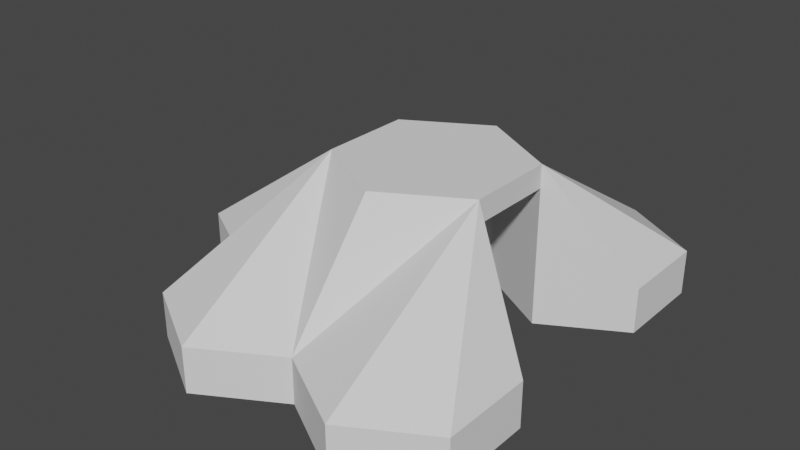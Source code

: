 # Source: HexagonCave.blend  (saved by Blender 2.82.7; exported with 4.5.12 LTS)
import bpy
from mathutils import Matrix  # noqa: F401  (used for matrix-valued properties, if any)

bpy.ops.wm.read_factory_settings(use_empty=True)
scene = bpy.context.scene
scene.name = 'Scene'

# ---- collections
col_collection = bpy.data.collections.new('Collection'); scene.collection.children.link(col_collection)

# ---- world
world_world = bpy.data.worlds.new('World'); scene.world = world_world
world_world.use_nodes = True; world_world.node_tree.nodes.clear()
_N = world_world.node_tree.nodes; _L = world_world.node_tree.links
n0 = _N.new('ShaderNodeOutputWorld'); n0.name = 'World Output'; n0.location = (300, 300)
n1 = _N.new('ShaderNodeBackground'); n1.name = 'Background'; n1.location = (10, 300)
n1.inputs[0].default_value = (0.05088, 0.05088, 0.05088, 1.0)
_L.new(n1.outputs[0], n0.inputs[0])
n0.is_active_output = True
world_world.color = (0.05088, 0.05088, 0.05088)
world_world.use_sun_shadow = False
world_world.sun_shadow_jitter_overblur = 0.0

# ---- meshes
me_cylinder_011 = bpy.data.meshes.new('Cylinder.011')
me_cylinder_011.from_pydata([(0.8642, 2.481, 0.0), (0.8642, 2.481, 2.0), (1.73, 1.981, 0.0), (1.73, 1.981, 2.0), (1.73, 0.9815, 0.0), (1.73, 0.9815, 2.0), (0.8651, 0.4907, 0.0), (0.8651, 0.4907, 7.0), (0.0, 0.9877, 0.0), (0.0, 0.9877, 7.0), (0.0, 1.981, 0.0), (0.0, 1.981, 2.0), (0.8651, -0.4907, 0.0), (0.8651, -0.4907, 7.0), (0.0, -0.9877, 0.0), (0.0, -0.9877, 7.0), (-0.8642, -0.4938, 0.0), (-0.8642, -0.4938, 7.0), (-0.8642, 0.4938, 0.0), (-0.8642, 0.4938, 7.0), (-1.729, 0.9907, 0.0), (-1.729, 0.9907, 2.0), (-1.729, -0.9907, 0.0), (-1.729, -0.9907, 2.0), (-2.594, -0.5, 0.0), (-2.594, -0.5, 2.0), (-2.594, 0.5, 0.0), (-2.594, 0.5, 2.0), (-2.98e-08, -1.981, 0.0), (0.0, -1.981, 2.0), (-0.8642, -2.481, 0.0), (-0.8642, -2.481, 2.0), (-1.73, -1.981, 0.0), (-1.73, -1.981, 2.0), (-0.8642, 2.481, 0.0), (-0.8642, 2.481, 2.0), (-1.73, 1.981, 0.0), (-1.73, 1.981, 2.0), (1.73, -0.9815, 0.0), (1.73, -0.9815, 2.0), (1.73, -1.981, 0.0), (1.73, -1.981, 2.0), (0.8642, -2.481, 0.0), (0.8642, -2.481, 2.0), (0.0, 0.9877, 7.0), (0.8651, 0.4907, 7.0), (0.0, -0.9877, 7.0), (0.8651, -0.4907, 7.0), (-0.8642, -0.4938, 7.0), (-0.8642, 0.4938, 7.0), (0.0, 0.9877, 7.0), (0.8651, 0.4907, 7.0), (0.0, -0.9877, 7.0), (0.8651, -0.4907, 7.0), (-0.8642, -0.4938, 7.0), (-0.8642, 0.4938, 7.0), (0.0, 0.9877, 6.0), (0.8651, 0.4907, 6.0), (0.0, -0.9877, 6.0), (0.8651, -0.4907, 6.0), (-0.8642, -0.4938, 6.0), (-0.8642, 0.4938, 6.0)], [], [(0, 1, 3, 2), (2, 3, 5, 4), (4, 5, 7, 6), (6, 7, 9, 8), (11, 9, 7), (10, 11, 1, 0), (0, 2, 4, 6, 8, 10), (12, 14, 15, 13), (14, 16, 17, 15), (9, 19, 49, 44), (16, 18, 19, 17), (18, 8, 9, 19), (22, 23, 25, 24), (17, 25, 23), (24, 25, 27, 26), (26, 27, 21, 20), (20, 18, 16, 22, 24, 26), (28, 29, 31, 30), (30, 31, 33, 32), (31, 29, 17), (32, 33, 23, 22), (16, 14, 28, 30, 32, 22), (34, 35, 11, 10), (37, 21, 19), (20, 21, 37, 36), (36, 37, 35, 34), (34, 10, 8, 18, 20, 36), (12, 13, 39, 38), (38, 39, 41, 40), (40, 41, 43, 42), (42, 43, 29, 28), (43, 41, 13), (12, 38, 40, 42, 28, 14), (5, 3, 7), (3, 1, 7), (1, 11, 7), (41, 39, 13), (13, 15, 29), (29, 43, 13), (9, 11, 19), (11, 35, 19), (35, 37, 19), (29, 15, 17), (17, 23, 33), (33, 31, 17), (19, 27, 25, 17), (19, 21, 27), (49, 48, 54, 55), (13, 7, 45, 47), (7, 9, 44, 45), (15, 13, 47, 46), (17, 15, 46, 48), (19, 17, 48, 49), (46, 47, 53, 52), (47, 45, 51, 53), (48, 46, 52, 54), (45, 44, 50, 51), (44, 49, 55, 50), (57, 59, 58, 60, 61, 56), (50, 55, 54, 52, 53, 51), (51, 53, 59, 57)])
_uv = me_cylinder_011.uv_layers.new(name='UVMap')
_uv.uv.foreach_set('vector', [1.0, 0.5, 1.0, 1.0, 0.8333, 1.0, 0.8333, 0.5, 0.8333, 0.5, 0.8333, 1.0, 0.6667, 1.0, 0.6667, 0.5, 0.6667, 0.5, 0.6667, 1.0, 0.5, 1.0, 0.5, 0.5, 0.5, 0.5, 0.5, 1.0, 0.3333, 1.0, 0.3333, 0.5, 0.04215, 0.37, 0.04215, 0.13, 0.25, 0.01, 0.1667, 0.5, 0.1667, 1.0, -8.941e-08, 1.0, -8.941e-08, 0.5, 0.75, 0.49, 0.9578, 0.37, 0.9578, 0.13, 0.75, 0.01, 0.5422, 0.13, 0.5422, 0.37, 0.6667, 0.5, 0.5, 0.5, 0.5, 1.0, 0.6667, 1.0, 0.5, 0.5, 0.3333, 0.5, 0.3333, 1.0, 0.5, 1.0, -8.941e-08, 1.0, 0.1667, 1.0, 0.1667, 1.0, -8.941e-08, 1.0, 0.3333, 0.5, 0.1667, 0.5, 0.1667, 1.0, 0.3333, 1.0, 0.1667, 0.5, -8.941e-08, 0.5, -8.941e-08, 1.0, 0.1667, 1.0, 0.5, 0.5, 0.5, 1.0, 0.3333, 1.0, 0.3333, 0.5, 0.0, 0.0, 0.0, 0.0, 0.0, 0.0, 0.3333, 0.5, 0.3333, 1.0, 0.1667, 1.0, 0.1667, 0.5, 0.1667, 0.5, 0.1667, 1.0, -8.941e-08, 1.0, -8.941e-08, 0.5, 0.75, 0.49, 0.9578, 0.37, 0.9578, 0.13, 0.75, 0.01, 0.5422, 0.13, 0.5422, 0.37, 0.6667, 0.5, 0.6667, 1.0, 0.5, 1.0, 0.5, 0.5, 0.5, 0.5, 0.5, 1.0, 0.3333, 1.0, 0.3333, 0.5, 0.25, 0.01, 0.4578, 0.13, 0.25, 0.49, 0.3333, 0.5, 0.3333, 1.0, 0.1667, 1.0, 0.1667, 0.5, 0.75, 0.49, 0.9578, 0.37, 0.9578, 0.13, 0.75, 0.01, 0.5422, 0.13, 0.5422, 0.37, 1.0, 0.5, 1.0, 1.0, 0.8333, 1.0, 0.8333, 0.5, 0.04215, 0.37, 0.04215, 0.13, 0.25, 0.01, 0.3333, 0.5, 0.3333, 1.0, 0.1667, 1.0, 0.1667, 0.5, 0.1667, 0.5, 0.1667, 1.0, -8.941e-08, 1.0, -8.941e-08, 0.5, 0.75, 0.49, 0.9578, 0.37, 0.9578, 0.13, 0.75, 0.01, 0.5422, 0.13, 0.5422, 0.37, 1.0, 0.5, 1.0, 1.0, 0.8333, 1.0, 0.8333, 0.5, 0.8333, 0.5, 0.8333, 1.0, 0.6667, 1.0, 0.6667, 0.5, 0.6667, 0.5, 0.6667, 1.0, 0.5, 1.0, 0.5, 0.5, 0.5, 0.5, 0.5, 1.0, 0.3333, 1.0, 0.3333, 0.5, 0.25, 0.01, 0.4578, 0.13, 0.25, 0.49, 0.75, 0.49, 0.9578, 0.37, 0.9578, 0.13, 0.75, 0.01, 0.5422, 0.13, 0.5422, 0.37, 0.4578, 0.13, 0.4578, 0.37, 0.25, 0.01, 0.4578, 0.37, 0.25, 0.49, 0.25, 0.01, 0.25, 0.49, 0.04215, 0.37, 0.25, 0.01, 0.4578, 0.13, 0.4578, 0.37, 0.25, 0.49, 0.25, 0.49, 0.04215, 0.37, 0.04215, 0.13, 0.04215, 0.13, 0.25, 0.01, 0.25, 0.49, 0.4578, 0.13, 0.4578, 0.37, 0.25, 0.01, 0.4578, 0.37, 0.25, 0.49, 0.25, 0.01, 0.25, 0.49, 0.04215, 0.37, 0.25, 0.01, 0.4578, 0.13, 0.4578, 0.37, 0.25, 0.49, 0.25, 0.49, 0.04215, 0.37, 0.04215, 0.13, 0.04215, 0.13, 0.25, 0.01, 0.25, 0.49, 0.0, 0.0, 0.0, 0.0, 0.0, 0.0, 0.0, 0.0, 0.0, 0.0, 0.0, 0.0, 0.0, 0.0, 0.1667, 1.0, 0.3333, 1.0, 0.3333, 1.0, 0.1667, 1.0, 0.4578, 0.13, 0.4578, 0.37, 0.4578, 0.37, 0.4578, 0.13, 0.25, 0.01, 0.04215, 0.13, 0.04215, 0.13, 0.25, 0.01, 0.5, 1.0, 0.6667, 1.0, 0.6667, 1.0, 0.5, 1.0, 0.3333, 1.0, 0.5, 1.0, 0.5, 1.0, 0.3333, 1.0, 0.1667, 1.0, 0.3333, 1.0, 0.3333, 1.0, 0.1667, 1.0, 0.5, 1.0, 0.6667, 1.0, 0.6667, 1.0, 0.5, 1.0, 0.4578, 0.13, 0.4578, 0.37, 0.4578, 0.37, 0.4578, 0.13, 0.3333, 1.0, 0.5, 1.0, 0.5, 1.0, 0.3333, 1.0, 0.25, 0.01, 0.04215, 0.13, 0.04215, 0.13, 0.25, 0.01, -8.941e-08, 1.0, 0.1667, 1.0, 0.1667, 1.0, -8.941e-08, 1.0, 0.4578, 0.37, 0.4578, 0.13, 0.25, 0.01, 0.04215, 0.13, 0.04215, 0.37, 0.25, 0.49, 0.0, 0.0, 0.0, 0.0, 0.0, 0.0, 0.0, 0.0, 0.0, 0.0, 0.0, 0.0, 0.4578, 0.37, 0.4578, 0.13, 0.4578, 0.13, 0.4578, 0.37])
me_cylinder_011.use_remesh_fix_poles = True
me_cylinder_011.use_remesh_preserve_attributes = False
me_cylinder_011.use_mirror_vertex_groups = False
me_cylinder_011.update()

# ---- objects
ob_cylinder_007 = bpy.data.objects.new('Cylinder.007', me_cylinder_011)

# ---- transforms, parenting, visibility, modifiers, constraints
ob_cylinder_007.location = (0.0, 0.0, 0.0)
ob_cylinder_007.scale = (4.05, 4.05, 1.0)
ob_cylinder_007.lineart.crease_threshold = 0.0

# ---- collection membership
col_collection.objects.link(ob_cylinder_007)

# ---- scene / render settings (as saved in the file)
scene.frame_start = 1; scene.frame_end = 250; scene.frame_set(1)
scene.render.engine = 'BLENDER_EEVEE_NEXT'
scene.cycles.use_denoising = False
scene.cycles.samples = 128
scene.cycles.sampling_pattern = 'TABULATED_SOBOL'
scene.cycles.use_adaptive_sampling = False
scene.cycles.use_light_tree = False
scene.view_settings.view_transform = 'Filmic'
bpy.context.view_layer.update()

# ---- added for rendering (the .blend has no active camera and no usable light): camera, sun
cam_auto = bpy.data.cameras.new('AutoCamera')
cam_auto.lens = 50.0
cam_auto.sensor_width = 36.0
cam_auto.clip_end = 1000.0
ob_auto_camera = bpy.data.objects.new('AutoCamera', cam_auto)
scene.collection.objects.link(ob_auto_camera)
ob_auto_camera.location = (23.753, -30.6036, 23.9024)
ob_auto_camera.rotation_euler = (1.09748, -7.21219e-08, 0.694738)
scene.camera = ob_auto_camera
light_auto_sun = bpy.data.lights.new('AutoSun', 'SUN')
light_auto_sun.energy = 3.0
light_auto_sun.angle = 0.0523599
ob_auto_sun = bpy.data.objects.new('AutoSun', light_auto_sun)
scene.collection.objects.link(ob_auto_sun)
ob_auto_sun.rotation_euler = (0.872665, 0.174533, 0.523599)
bpy.context.view_layer.update()
